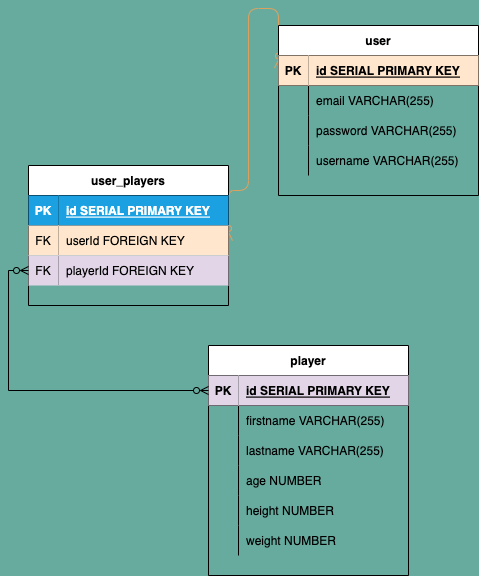

The diagram above was exported from draw.io. Its source (the exported page's mxGraphModel, read from the mxfile embedded in the PNG):
<mxGraphModel dx="513" dy="904" grid="1" gridSize="10" guides="1" tooltips="1" connect="1" arrows="1" fold="1" page="1" pageScale="1" pageWidth="1200" pageHeight="1600" background="#67AB9F" math="0" shadow="0">
  <root>
    <mxCell id="0" />
    <mxCell id="1" parent="0" />
    <mxCell id="s4j3ZcVAIJ87JeY-KLF7-1" value="player" style="shape=table;startSize=30;container=1;collapsible=1;childLayout=tableLayout;fixedRows=1;rowLines=0;fontStyle=1;align=center;resizeLast=1;" parent="1" vertex="1">
      <mxGeometry x="410" y="370" width="200" height="230" as="geometry" />
    </mxCell>
    <mxCell id="s4j3ZcVAIJ87JeY-KLF7-2" value="" style="shape=tableRow;horizontal=0;startSize=0;swimlaneHead=0;swimlaneBody=0;fillColor=none;collapsible=0;dropTarget=0;points=[[0,0.5],[1,0.5]];portConstraint=eastwest;top=0;left=0;right=0;bottom=1;" parent="s4j3ZcVAIJ87JeY-KLF7-1" vertex="1">
      <mxGeometry y="30" width="200" height="30" as="geometry" />
    </mxCell>
    <mxCell id="s4j3ZcVAIJ87JeY-KLF7-3" value="PK" style="shape=partialRectangle;connectable=0;fillColor=#e1d5e7;top=0;left=0;bottom=0;right=0;fontStyle=1;overflow=hidden;strokeColor=#9673a6;" parent="s4j3ZcVAIJ87JeY-KLF7-2" vertex="1">
      <mxGeometry width="30" height="30" as="geometry">
        <mxRectangle width="30" height="30" as="alternateBounds" />
      </mxGeometry>
    </mxCell>
    <mxCell id="s4j3ZcVAIJ87JeY-KLF7-4" value="id SERIAL PRIMARY KEY" style="shape=partialRectangle;connectable=0;fillColor=#e1d5e7;top=0;left=0;bottom=0;right=0;align=left;spacingLeft=6;fontStyle=5;overflow=hidden;strokeColor=#9673a6;" parent="s4j3ZcVAIJ87JeY-KLF7-2" vertex="1">
      <mxGeometry x="30" width="170" height="30" as="geometry">
        <mxRectangle width="170" height="30" as="alternateBounds" />
      </mxGeometry>
    </mxCell>
    <mxCell id="15atP_wOds084R-H5zy2-1" value="" style="shape=tableRow;horizontal=0;startSize=0;swimlaneHead=0;swimlaneBody=0;fillColor=none;collapsible=0;dropTarget=0;points=[[0,0.5],[1,0.5]];portConstraint=eastwest;top=0;left=0;right=0;bottom=0;" parent="s4j3ZcVAIJ87JeY-KLF7-1" vertex="1">
      <mxGeometry y="60" width="200" height="30" as="geometry" />
    </mxCell>
    <mxCell id="15atP_wOds084R-H5zy2-2" value="" style="shape=partialRectangle;connectable=0;fillColor=none;top=0;left=0;bottom=0;right=0;editable=1;overflow=hidden;" parent="15atP_wOds084R-H5zy2-1" vertex="1">
      <mxGeometry width="30" height="30" as="geometry">
        <mxRectangle width="30" height="30" as="alternateBounds" />
      </mxGeometry>
    </mxCell>
    <mxCell id="15atP_wOds084R-H5zy2-3" value="firstname VARCHAR(255)" style="shape=partialRectangle;connectable=0;fillColor=none;top=0;left=0;bottom=0;right=0;align=left;spacingLeft=6;overflow=hidden;" parent="15atP_wOds084R-H5zy2-1" vertex="1">
      <mxGeometry x="30" width="170" height="30" as="geometry">
        <mxRectangle width="170" height="30" as="alternateBounds" />
      </mxGeometry>
    </mxCell>
    <mxCell id="15atP_wOds084R-H5zy2-7" value="" style="shape=tableRow;horizontal=0;startSize=0;swimlaneHead=0;swimlaneBody=0;fillColor=none;collapsible=0;dropTarget=0;points=[[0,0.5],[1,0.5]];portConstraint=eastwest;top=0;left=0;right=0;bottom=0;" parent="s4j3ZcVAIJ87JeY-KLF7-1" vertex="1">
      <mxGeometry y="90" width="200" height="30" as="geometry" />
    </mxCell>
    <mxCell id="15atP_wOds084R-H5zy2-8" value="" style="shape=partialRectangle;connectable=0;fillColor=none;top=0;left=0;bottom=0;right=0;editable=1;overflow=hidden;" parent="15atP_wOds084R-H5zy2-7" vertex="1">
      <mxGeometry width="30" height="30" as="geometry">
        <mxRectangle width="30" height="30" as="alternateBounds" />
      </mxGeometry>
    </mxCell>
    <mxCell id="15atP_wOds084R-H5zy2-9" value="lastname VARCHAR(255)" style="shape=partialRectangle;connectable=0;fillColor=none;top=0;left=0;bottom=0;right=0;align=left;spacingLeft=6;overflow=hidden;" parent="15atP_wOds084R-H5zy2-7" vertex="1">
      <mxGeometry x="30" width="170" height="30" as="geometry">
        <mxRectangle width="170" height="30" as="alternateBounds" />
      </mxGeometry>
    </mxCell>
    <mxCell id="15atP_wOds084R-H5zy2-10" value="" style="shape=tableRow;horizontal=0;startSize=0;swimlaneHead=0;swimlaneBody=0;fillColor=none;collapsible=0;dropTarget=0;points=[[0,0.5],[1,0.5]];portConstraint=eastwest;top=0;left=0;right=0;bottom=0;" parent="s4j3ZcVAIJ87JeY-KLF7-1" vertex="1">
      <mxGeometry y="120" width="200" height="30" as="geometry" />
    </mxCell>
    <mxCell id="15atP_wOds084R-H5zy2-11" value="" style="shape=partialRectangle;connectable=0;fillColor=none;top=0;left=0;bottom=0;right=0;editable=1;overflow=hidden;" parent="15atP_wOds084R-H5zy2-10" vertex="1">
      <mxGeometry width="30" height="30" as="geometry">
        <mxRectangle width="30" height="30" as="alternateBounds" />
      </mxGeometry>
    </mxCell>
    <mxCell id="15atP_wOds084R-H5zy2-12" value="age NUMBER" style="shape=partialRectangle;connectable=0;fillColor=none;top=0;left=0;bottom=0;right=0;align=left;spacingLeft=6;overflow=hidden;" parent="15atP_wOds084R-H5zy2-10" vertex="1">
      <mxGeometry x="30" width="170" height="30" as="geometry">
        <mxRectangle width="170" height="30" as="alternateBounds" />
      </mxGeometry>
    </mxCell>
    <mxCell id="s4j3ZcVAIJ87JeY-KLF7-11" value="" style="shape=tableRow;horizontal=0;startSize=0;swimlaneHead=0;swimlaneBody=0;fillColor=none;collapsible=0;dropTarget=0;points=[[0,0.5],[1,0.5]];portConstraint=eastwest;top=0;left=0;right=0;bottom=0;" parent="s4j3ZcVAIJ87JeY-KLF7-1" vertex="1">
      <mxGeometry y="150" width="200" height="30" as="geometry" />
    </mxCell>
    <mxCell id="s4j3ZcVAIJ87JeY-KLF7-12" value="" style="shape=partialRectangle;connectable=0;fillColor=none;top=0;left=0;bottom=0;right=0;editable=1;overflow=hidden;" parent="s4j3ZcVAIJ87JeY-KLF7-11" vertex="1">
      <mxGeometry width="30" height="30" as="geometry">
        <mxRectangle width="30" height="30" as="alternateBounds" />
      </mxGeometry>
    </mxCell>
    <mxCell id="s4j3ZcVAIJ87JeY-KLF7-13" value="height NUMBER" style="shape=partialRectangle;connectable=0;fillColor=none;top=0;left=0;bottom=0;right=0;align=left;spacingLeft=6;overflow=hidden;" parent="s4j3ZcVAIJ87JeY-KLF7-11" vertex="1">
      <mxGeometry x="30" width="170" height="30" as="geometry">
        <mxRectangle width="170" height="30" as="alternateBounds" />
      </mxGeometry>
    </mxCell>
    <mxCell id="GX588hR4ZoLLGB7oKzbD-2" value="" style="shape=tableRow;horizontal=0;startSize=0;swimlaneHead=0;swimlaneBody=0;fillColor=none;collapsible=0;dropTarget=0;points=[[0,0.5],[1,0.5]];portConstraint=eastwest;top=0;left=0;right=0;bottom=0;" parent="s4j3ZcVAIJ87JeY-KLF7-1" vertex="1">
      <mxGeometry y="180" width="200" height="30" as="geometry" />
    </mxCell>
    <mxCell id="GX588hR4ZoLLGB7oKzbD-3" value="" style="shape=partialRectangle;connectable=0;fillColor=none;top=0;left=0;bottom=0;right=0;editable=1;overflow=hidden;" parent="GX588hR4ZoLLGB7oKzbD-2" vertex="1">
      <mxGeometry width="30" height="30" as="geometry">
        <mxRectangle width="30" height="30" as="alternateBounds" />
      </mxGeometry>
    </mxCell>
    <mxCell id="GX588hR4ZoLLGB7oKzbD-4" value="weight NUMBER" style="shape=partialRectangle;connectable=0;fillColor=none;top=0;left=0;bottom=0;right=0;align=left;spacingLeft=6;overflow=hidden;" parent="GX588hR4ZoLLGB7oKzbD-2" vertex="1">
      <mxGeometry x="30" width="170" height="30" as="geometry">
        <mxRectangle width="170" height="30" as="alternateBounds" />
      </mxGeometry>
    </mxCell>
    <mxCell id="15atP_wOds084R-H5zy2-13" style="edgeStyle=orthogonalEdgeStyle;rounded=1;sketch=0;orthogonalLoop=1;jettySize=auto;html=1;exitX=0;exitY=0.25;exitDx=0;exitDy=0;entryX=1;entryY=0.5;entryDx=0;entryDy=0;fontColor=#FEFAE0;strokeColor=#DDA15E;fillColor=#BC6C25;startArrow=ERzeroToMany;startFill=0;endArrow=ERzeroToMany;endFill=0;" parent="1" source="OERYaFuV7ttJtpNejpwI-1" target="5SiKNbnnr9I41HUisQse-5" edge="1">
      <mxGeometry relative="1" as="geometry">
        <Array as="points">
          <mxPoint x="450" y="33" />
          <mxPoint x="450" y="215" />
        </Array>
      </mxGeometry>
    </mxCell>
    <mxCell id="OERYaFuV7ttJtpNejpwI-1" value="user" style="shape=table;startSize=30;container=1;collapsible=1;childLayout=tableLayout;fixedRows=1;rowLines=0;fontStyle=1;align=center;resizeLast=1;" parent="1" vertex="1">
      <mxGeometry x="480" y="50" width="200" height="170" as="geometry" />
    </mxCell>
    <mxCell id="OERYaFuV7ttJtpNejpwI-2" value="" style="shape=tableRow;horizontal=0;startSize=0;swimlaneHead=0;swimlaneBody=0;fillColor=none;collapsible=0;dropTarget=0;points=[[0,0.5],[1,0.5]];portConstraint=eastwest;top=0;left=0;right=0;bottom=1;" parent="OERYaFuV7ttJtpNejpwI-1" vertex="1">
      <mxGeometry y="30" width="200" height="30" as="geometry" />
    </mxCell>
    <mxCell id="OERYaFuV7ttJtpNejpwI-3" value="PK" style="shape=partialRectangle;connectable=0;fillColor=#ffe6cc;top=0;left=0;bottom=0;right=0;fontStyle=1;overflow=hidden;strokeColor=#d79b00;" parent="OERYaFuV7ttJtpNejpwI-2" vertex="1">
      <mxGeometry width="30" height="30" as="geometry">
        <mxRectangle width="30" height="30" as="alternateBounds" />
      </mxGeometry>
    </mxCell>
    <mxCell id="OERYaFuV7ttJtpNejpwI-4" value="id SERIAL PRIMARY KEY" style="shape=partialRectangle;connectable=0;fillColor=#ffe6cc;top=0;left=0;bottom=0;right=0;align=left;spacingLeft=6;fontStyle=5;overflow=hidden;strokeColor=#d79b00;" parent="OERYaFuV7ttJtpNejpwI-2" vertex="1">
      <mxGeometry x="30" width="170" height="30" as="geometry">
        <mxRectangle width="170" height="30" as="alternateBounds" />
      </mxGeometry>
    </mxCell>
    <mxCell id="OERYaFuV7ttJtpNejpwI-8" value="" style="shape=tableRow;horizontal=0;startSize=0;swimlaneHead=0;swimlaneBody=0;fillColor=none;collapsible=0;dropTarget=0;points=[[0,0.5],[1,0.5]];portConstraint=eastwest;top=0;left=0;right=0;bottom=0;" parent="OERYaFuV7ttJtpNejpwI-1" vertex="1">
      <mxGeometry y="60" width="200" height="30" as="geometry" />
    </mxCell>
    <mxCell id="OERYaFuV7ttJtpNejpwI-9" value="" style="shape=partialRectangle;connectable=0;fillColor=none;top=0;left=0;bottom=0;right=0;editable=1;overflow=hidden;" parent="OERYaFuV7ttJtpNejpwI-8" vertex="1">
      <mxGeometry width="30" height="30" as="geometry">
        <mxRectangle width="30" height="30" as="alternateBounds" />
      </mxGeometry>
    </mxCell>
    <mxCell id="OERYaFuV7ttJtpNejpwI-10" value="email VARCHAR(255)" style="shape=partialRectangle;connectable=0;fillColor=none;top=0;left=0;bottom=0;right=0;align=left;spacingLeft=6;overflow=hidden;" parent="OERYaFuV7ttJtpNejpwI-8" vertex="1">
      <mxGeometry x="30" width="170" height="30" as="geometry">
        <mxRectangle width="170" height="30" as="alternateBounds" />
      </mxGeometry>
    </mxCell>
    <mxCell id="OERYaFuV7ttJtpNejpwI-14" value="" style="shape=tableRow;horizontal=0;startSize=0;swimlaneHead=0;swimlaneBody=0;fillColor=none;collapsible=0;dropTarget=0;points=[[0,0.5],[1,0.5]];portConstraint=eastwest;top=0;left=0;right=0;bottom=0;" parent="OERYaFuV7ttJtpNejpwI-1" vertex="1">
      <mxGeometry y="90" width="200" height="30" as="geometry" />
    </mxCell>
    <mxCell id="OERYaFuV7ttJtpNejpwI-15" value="" style="shape=partialRectangle;connectable=0;fillColor=none;top=0;left=0;bottom=0;right=0;editable=1;overflow=hidden;" parent="OERYaFuV7ttJtpNejpwI-14" vertex="1">
      <mxGeometry width="30" height="30" as="geometry">
        <mxRectangle width="30" height="30" as="alternateBounds" />
      </mxGeometry>
    </mxCell>
    <mxCell id="OERYaFuV7ttJtpNejpwI-16" value="password VARCHAR(255)" style="shape=partialRectangle;connectable=0;fillColor=none;top=0;left=0;bottom=0;right=0;align=left;spacingLeft=6;overflow=hidden;" parent="OERYaFuV7ttJtpNejpwI-14" vertex="1">
      <mxGeometry x="30" width="170" height="30" as="geometry">
        <mxRectangle width="170" height="30" as="alternateBounds" />
      </mxGeometry>
    </mxCell>
    <mxCell id="OERYaFuV7ttJtpNejpwI-11" value="" style="shape=tableRow;horizontal=0;startSize=0;swimlaneHead=0;swimlaneBody=0;fillColor=none;collapsible=0;dropTarget=0;points=[[0,0.5],[1,0.5]];portConstraint=eastwest;top=0;left=0;right=0;bottom=0;" parent="OERYaFuV7ttJtpNejpwI-1" vertex="1">
      <mxGeometry y="120" width="200" height="30" as="geometry" />
    </mxCell>
    <mxCell id="OERYaFuV7ttJtpNejpwI-12" value="" style="shape=partialRectangle;connectable=0;fillColor=none;top=0;left=0;bottom=0;right=0;editable=1;overflow=hidden;" parent="OERYaFuV7ttJtpNejpwI-11" vertex="1">
      <mxGeometry width="30" height="30" as="geometry">
        <mxRectangle width="30" height="30" as="alternateBounds" />
      </mxGeometry>
    </mxCell>
    <mxCell id="OERYaFuV7ttJtpNejpwI-13" value="username VARCHAR(255)" style="shape=partialRectangle;connectable=0;fillColor=none;top=0;left=0;bottom=0;right=0;align=left;spacingLeft=6;overflow=hidden;" parent="OERYaFuV7ttJtpNejpwI-11" vertex="1">
      <mxGeometry x="30" width="170" height="30" as="geometry">
        <mxRectangle width="170" height="30" as="alternateBounds" />
      </mxGeometry>
    </mxCell>
    <mxCell id="5SiKNbnnr9I41HUisQse-1" value="user_players" style="shape=table;startSize=30;container=1;collapsible=1;childLayout=tableLayout;fixedRows=1;rowLines=0;fontStyle=1;align=center;resizeLast=1;" parent="1" vertex="1">
      <mxGeometry x="230" y="190" width="200" height="140" as="geometry" />
    </mxCell>
    <mxCell id="5SiKNbnnr9I41HUisQse-2" value="" style="shape=tableRow;horizontal=0;startSize=0;swimlaneHead=0;swimlaneBody=0;fillColor=none;collapsible=0;dropTarget=0;points=[[0,0.5],[1,0.5]];portConstraint=eastwest;top=0;left=0;right=0;bottom=1;" parent="5SiKNbnnr9I41HUisQse-1" vertex="1">
      <mxGeometry y="30" width="200" height="30" as="geometry" />
    </mxCell>
    <mxCell id="5SiKNbnnr9I41HUisQse-3" value="PK" style="shape=partialRectangle;connectable=0;fillColor=#1ba1e2;top=0;left=0;bottom=0;right=0;fontStyle=1;overflow=hidden;fontColor=#ffffff;strokeColor=#006EAF;" parent="5SiKNbnnr9I41HUisQse-2" vertex="1">
      <mxGeometry width="30" height="30" as="geometry">
        <mxRectangle width="30" height="30" as="alternateBounds" />
      </mxGeometry>
    </mxCell>
    <mxCell id="5SiKNbnnr9I41HUisQse-4" value="id SERIAL PRIMARY KEY" style="shape=partialRectangle;connectable=0;fillColor=#1ba1e2;top=0;left=0;bottom=0;right=0;align=left;spacingLeft=6;fontStyle=5;overflow=hidden;fontColor=#ffffff;strokeColor=#006EAF;" parent="5SiKNbnnr9I41HUisQse-2" vertex="1">
      <mxGeometry x="30" width="170" height="30" as="geometry">
        <mxRectangle width="170" height="30" as="alternateBounds" />
      </mxGeometry>
    </mxCell>
    <mxCell id="5SiKNbnnr9I41HUisQse-5" value="" style="shape=tableRow;horizontal=0;startSize=0;swimlaneHead=0;swimlaneBody=0;fillColor=none;collapsible=0;dropTarget=0;points=[[0,0.5],[1,0.5]];portConstraint=eastwest;top=0;left=0;right=0;bottom=0;" parent="5SiKNbnnr9I41HUisQse-1" vertex="1">
      <mxGeometry y="60" width="200" height="30" as="geometry" />
    </mxCell>
    <mxCell id="5SiKNbnnr9I41HUisQse-6" value="FK" style="shape=partialRectangle;connectable=0;fillColor=#ffe6cc;top=0;left=0;bottom=0;right=0;editable=1;overflow=hidden;strokeColor=#d79b00;" parent="5SiKNbnnr9I41HUisQse-5" vertex="1">
      <mxGeometry width="30" height="30" as="geometry">
        <mxRectangle width="30" height="30" as="alternateBounds" />
      </mxGeometry>
    </mxCell>
    <mxCell id="5SiKNbnnr9I41HUisQse-7" value="userId FOREIGN KEY" style="shape=partialRectangle;connectable=0;fillColor=#ffe6cc;top=0;left=0;bottom=0;right=0;align=left;spacingLeft=6;overflow=hidden;strokeColor=#d79b00;" parent="5SiKNbnnr9I41HUisQse-5" vertex="1">
      <mxGeometry x="30" width="170" height="30" as="geometry">
        <mxRectangle width="170" height="30" as="alternateBounds" />
      </mxGeometry>
    </mxCell>
    <mxCell id="5SiKNbnnr9I41HUisQse-8" value="" style="shape=tableRow;horizontal=0;startSize=0;swimlaneHead=0;swimlaneBody=0;fillColor=none;collapsible=0;dropTarget=0;points=[[0,0.5],[1,0.5]];portConstraint=eastwest;top=0;left=0;right=0;bottom=0;" parent="5SiKNbnnr9I41HUisQse-1" vertex="1">
      <mxGeometry y="90" width="200" height="30" as="geometry" />
    </mxCell>
    <mxCell id="5SiKNbnnr9I41HUisQse-9" value="FK" style="shape=partialRectangle;connectable=0;fillColor=#e1d5e7;top=0;left=0;bottom=0;right=0;editable=1;overflow=hidden;strokeColor=#9673a6;" parent="5SiKNbnnr9I41HUisQse-8" vertex="1">
      <mxGeometry width="30" height="30" as="geometry">
        <mxRectangle width="30" height="30" as="alternateBounds" />
      </mxGeometry>
    </mxCell>
    <mxCell id="5SiKNbnnr9I41HUisQse-10" value="playerId FOREIGN KEY" style="shape=partialRectangle;connectable=0;fillColor=#e1d5e7;top=0;left=0;bottom=0;right=0;align=left;spacingLeft=6;overflow=hidden;strokeColor=#9673a6;" parent="5SiKNbnnr9I41HUisQse-8" vertex="1">
      <mxGeometry x="30" width="170" height="30" as="geometry">
        <mxRectangle width="170" height="30" as="alternateBounds" />
      </mxGeometry>
    </mxCell>
    <mxCell id="5SiKNbnnr9I41HUisQse-14" style="edgeStyle=orthogonalEdgeStyle;rounded=0;orthogonalLoop=1;jettySize=auto;html=1;exitX=0;exitY=0.5;exitDx=0;exitDy=0;startArrow=ERzeroToMany;startFill=0;endArrow=ERzeroToMany;endFill=0;" parent="1" source="5SiKNbnnr9I41HUisQse-8" target="s4j3ZcVAIJ87JeY-KLF7-2" edge="1">
      <mxGeometry relative="1" as="geometry" />
    </mxCell>
  </root>
</mxGraphModel>